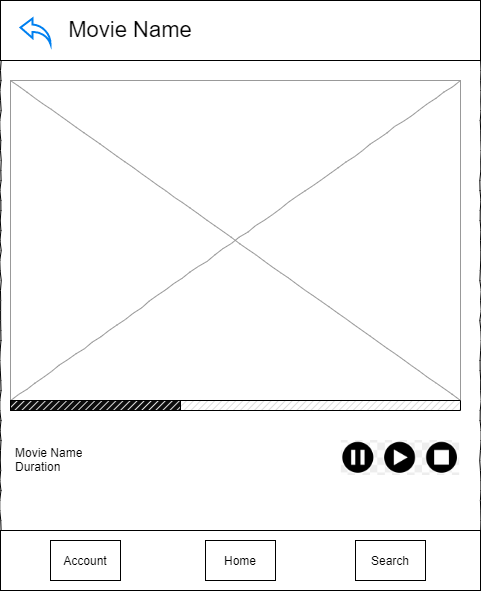

The diagram above was exported from draw.io. Its source (the exported page's mxGraphModel, read from the mxfile embedded in the PNG):
<mxGraphModel dx="1024" dy="592" grid="1" gridSize="10" guides="1" tooltips="1" connect="1" arrows="1" fold="1" page="1" pageScale="1" pageWidth="1100" pageHeight="850" math="0" shadow="0">
  <root>
    <mxCell id="0" />
    <mxCell id="1" parent="0" />
    <mxCell id="dr2poNsHKaFnAszCJTqz-1" value="" style="whiteSpace=wrap;html=1;rounded=0;shadow=0;labelBackgroundColor=none;strokeWidth=1;fillColor=none;fontFamily=Verdana;fontSize=12;align=center;comic=1;" parent="1" vertex="1">
      <mxGeometry x="30" y="90" width="480" height="590" as="geometry" />
    </mxCell>
    <mxCell id="dr2poNsHKaFnAszCJTqz-2" value="" style="rounded=0;whiteSpace=wrap;html=1;" parent="1" vertex="1">
      <mxGeometry x="30" y="620" width="480" height="60" as="geometry" />
    </mxCell>
    <mxCell id="dr2poNsHKaFnAszCJTqz-3" value="" style="group" parent="1" vertex="1" connectable="0">
      <mxGeometry x="235" y="630" width="70" height="40" as="geometry" />
    </mxCell>
    <mxCell id="dr2poNsHKaFnAszCJTqz-4" value="" style="rounded=0;whiteSpace=wrap;html=1;" parent="dr2poNsHKaFnAszCJTqz-3" vertex="1">
      <mxGeometry width="70" height="40" as="geometry" />
    </mxCell>
    <mxCell id="dr2poNsHKaFnAszCJTqz-5" value="Home" style="text;html=1;strokeColor=none;fillColor=none;align=center;verticalAlign=middle;whiteSpace=wrap;rounded=0;" parent="dr2poNsHKaFnAszCJTqz-3" vertex="1">
      <mxGeometry x="14" y="10" width="42" height="20" as="geometry" />
    </mxCell>
    <mxCell id="dr2poNsHKaFnAszCJTqz-6" value="" style="group" parent="1" vertex="1" connectable="0">
      <mxGeometry x="385" y="630" width="70" height="40" as="geometry" />
    </mxCell>
    <mxCell id="dr2poNsHKaFnAszCJTqz-7" value="" style="rounded=0;whiteSpace=wrap;html=1;" parent="dr2poNsHKaFnAszCJTqz-6" vertex="1">
      <mxGeometry width="70" height="40" as="geometry" />
    </mxCell>
    <mxCell id="dr2poNsHKaFnAszCJTqz-8" value="Search" style="text;html=1;strokeColor=none;fillColor=none;align=center;verticalAlign=middle;whiteSpace=wrap;rounded=0;" parent="dr2poNsHKaFnAszCJTqz-6" vertex="1">
      <mxGeometry x="14" y="10" width="42" height="20" as="geometry" />
    </mxCell>
    <mxCell id="dr2poNsHKaFnAszCJTqz-9" value="" style="group" parent="1" vertex="1" connectable="0">
      <mxGeometry x="80" y="630" width="70" height="40" as="geometry" />
    </mxCell>
    <mxCell id="dr2poNsHKaFnAszCJTqz-10" value="" style="rounded=0;whiteSpace=wrap;html=1;" parent="dr2poNsHKaFnAszCJTqz-9" vertex="1">
      <mxGeometry width="70" height="40" as="geometry" />
    </mxCell>
    <mxCell id="dr2poNsHKaFnAszCJTqz-11" value="Account" style="text;html=1;strokeColor=none;fillColor=none;align=center;verticalAlign=middle;whiteSpace=wrap;rounded=0;" parent="dr2poNsHKaFnAszCJTqz-9" vertex="1">
      <mxGeometry x="14" y="10" width="42" height="20" as="geometry" />
    </mxCell>
    <mxCell id="dr2poNsHKaFnAszCJTqz-12" value="" style="rounded=0;whiteSpace=wrap;html=1;" parent="1" vertex="1">
      <mxGeometry x="30" y="90" width="480" height="60" as="geometry" />
    </mxCell>
    <mxCell id="dr2poNsHKaFnAszCJTqz-22" value="" style="verticalLabelPosition=bottom;shadow=0;dashed=0;align=center;html=1;verticalAlign=top;strokeWidth=1;shape=mxgraph.mockup.graphics.simpleIcon;strokeColor=#999999;rounded=0;labelBackgroundColor=none;fontFamily=Verdana;fontSize=14;fontColor=#000000;comic=1;" parent="1" vertex="1">
      <mxGeometry x="40" y="170" width="450" height="320" as="geometry" />
    </mxCell>
    <mxCell id="dr2poNsHKaFnAszCJTqz-23" value="&lt;h1&gt;&lt;/h1&gt;Movie Name&lt;br&gt;Duration&amp;nbsp;" style="text;html=1;strokeColor=none;fillColor=none;spacing=5;spacingTop=-20;whiteSpace=wrap;overflow=hidden;rounded=0;" parent="1" vertex="1">
      <mxGeometry x="40" y="530" width="310" height="50" as="geometry" />
    </mxCell>
    <mxCell id="dr2poNsHKaFnAszCJTqz-30" value="" style="html=1;verticalLabelPosition=bottom;align=center;labelBackgroundColor=#ffffff;verticalAlign=top;strokeWidth=2;strokeColor=#0080F0;shadow=0;dashed=0;shape=mxgraph.ios7.icons.back;" parent="1" vertex="1">
      <mxGeometry x="50" y="108" width="30" height="25.5" as="geometry" />
    </mxCell>
    <mxCell id="ZYUjioRE2YYaqmWWMPd1-1" value="" style="shape=image;verticalLabelPosition=bottom;labelBackgroundColor=#ffffff;verticalAlign=top;aspect=fixed;imageAspect=0;image=data:image/png,(base64 omitted: 15060 chars);" parent="1" vertex="1">
      <mxGeometry x="370.85" y="530" width="119.15" height="35" as="geometry" />
    </mxCell>
    <mxCell id="ZYUjioRE2YYaqmWWMPd1-2" value="" style="verticalLabelPosition=bottom;verticalAlign=top;html=1;shape=mxgraph.basic.patternFillRect;fillStyle=diag;step=5;fillStrokeWidth=0.2;fillStrokeColor=#dddddd;" parent="1" vertex="1">
      <mxGeometry x="40" y="490" width="450" height="10" as="geometry" />
    </mxCell>
    <mxCell id="ZYUjioRE2YYaqmWWMPd1-3" value="" style="verticalLabelPosition=bottom;verticalAlign=top;html=1;shape=mxgraph.basic.patternFillRect;fillStyle=diag;step=5;fillStrokeWidth=0.2;fillStrokeColor=#dddddd;fillColor=#0D0D0D;" parent="1" vertex="1">
      <mxGeometry x="40" y="490" width="170" height="10" as="geometry" />
    </mxCell>
    <mxCell id="ZYUjioRE2YYaqmWWMPd1-4" value="&lt;font style=&quot;font-size: 22px&quot;&gt;Movie Name&lt;/font&gt;" style="text;html=1;strokeColor=none;fillColor=none;align=center;verticalAlign=middle;whiteSpace=wrap;rounded=0;" parent="1" vertex="1">
      <mxGeometry x="85" y="103.5" width="150" height="30" as="geometry" />
    </mxCell>
  </root>
</mxGraphModel>